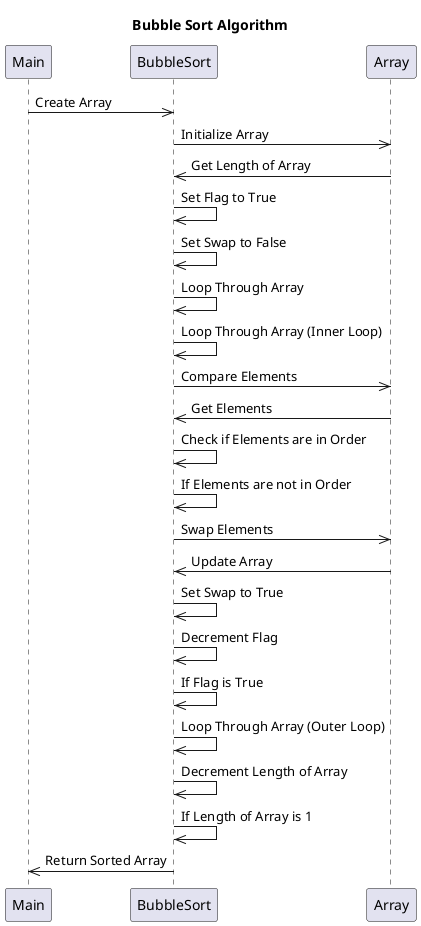

The diagram above was rendered by PlantUML. Its source (embedded in the PNG):
@startuml
title Bubble Sort Algorithm
participant Main
participant BubbleSort
participant Array

Main->>BubbleSort: Create Array
BubbleSort->>Array: Initialize Array
Array->>BubbleSort: Get Length of Array
BubbleSort->>BubbleSort: Set Flag to True
BubbleSort->>BubbleSort: Set Swap to False
BubbleSort->>BubbleSort: Loop Through Array
BubbleSort->>BubbleSort: Loop Through Array (Inner Loop)
BubbleSort->>Array: Compare Elements
Array->>BubbleSort: Get Elements
BubbleSort->>BubbleSort: Check if Elements are in Order
BubbleSort->>BubbleSort: If Elements are not in Order
BubbleSort->>Array: Swap Elements
Array->>BubbleSort: Update Array
BubbleSort->>BubbleSort: Set Swap to True
BubbleSort->>BubbleSort: Decrement Flag
BubbleSort->>BubbleSort: If Flag is True
BubbleSort->>BubbleSort: Loop Through Array (Outer Loop)
BubbleSort->>BubbleSort: Decrement Length of Array
BubbleSort->>BubbleSort: If Length of Array is 1
BubbleSort->>Main: Return Sorted Array
@enduml